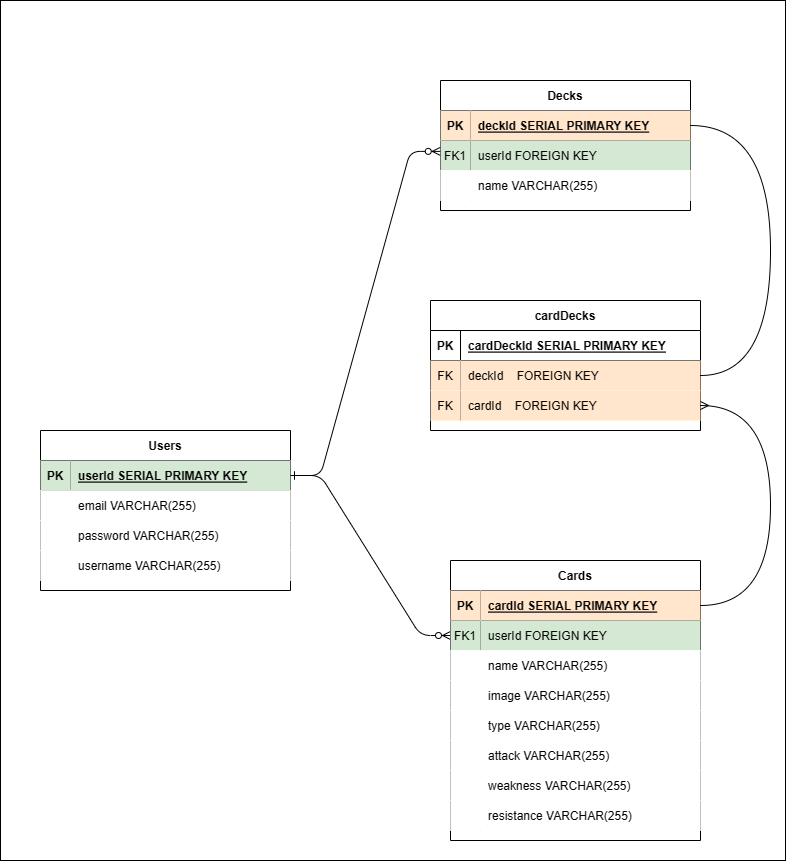

The diagram above was exported from draw.io. Its source (the exported page's mxGraphModel, read from the mxfile embedded in the PNG):
<mxGraphModel dx="2062" dy="2254" grid="1" gridSize="10" guides="1" tooltips="1" connect="1" arrows="1" fold="1" page="1" pageScale="1" pageWidth="850" pageHeight="1100" math="0" shadow="0" extFonts="Permanent Marker^https://fonts.googleapis.com/css?family=Permanent+Marker">
  <root>
    <mxCell id="0" />
    <mxCell id="1" parent="0" />
    <mxCell id="MG-MVjIgsC-TpJynpXF0-2" value="" style="rounded=0;whiteSpace=wrap;html=1;" vertex="1" parent="1">
      <mxGeometry x="60" y="-170" width="785" height="860" as="geometry" />
    </mxCell>
    <mxCell id="C-vyLk0tnHw3VtMMgP7b-1" value="" style="edgeStyle=entityRelationEdgeStyle;endArrow=ERzeroToMany;startArrow=ERone;endFill=1;startFill=0;strokeColor=#000000;" parent="1" source="C-vyLk0tnHw3VtMMgP7b-24" target="C-vyLk0tnHw3VtMMgP7b-6" edge="1">
      <mxGeometry width="100" height="100" relative="1" as="geometry">
        <mxPoint x="340" y="720" as="sourcePoint" />
        <mxPoint x="440" y="620" as="targetPoint" />
      </mxGeometry>
    </mxCell>
    <mxCell id="C-vyLk0tnHw3VtMMgP7b-2" value="Cards" style="shape=table;startSize=30;container=1;collapsible=1;childLayout=tableLayout;fixedRows=1;rowLines=0;fontStyle=1;align=center;resizeLast=1;" parent="1" vertex="1">
      <mxGeometry x="510" y="390" width="250" height="280" as="geometry" />
    </mxCell>
    <mxCell id="C-vyLk0tnHw3VtMMgP7b-3" value="" style="shape=partialRectangle;collapsible=0;dropTarget=0;pointerEvents=0;fillColor=none;points=[[0,0.5],[1,0.5]];portConstraint=eastwest;top=0;left=0;right=0;bottom=1;" parent="C-vyLk0tnHw3VtMMgP7b-2" vertex="1">
      <mxGeometry y="30" width="250" height="30" as="geometry" />
    </mxCell>
    <mxCell id="C-vyLk0tnHw3VtMMgP7b-4" value="PK" style="shape=partialRectangle;overflow=hidden;connectable=0;fillColor=#ffe6cc;top=0;left=0;bottom=0;right=0;fontStyle=1;strokeColor=#d79b00;" parent="C-vyLk0tnHw3VtMMgP7b-3" vertex="1">
      <mxGeometry width="30" height="30" as="geometry">
        <mxRectangle width="30" height="30" as="alternateBounds" />
      </mxGeometry>
    </mxCell>
    <mxCell id="C-vyLk0tnHw3VtMMgP7b-5" value="cardId SERIAL PRIMARY KEY" style="shape=partialRectangle;overflow=hidden;connectable=0;fillColor=#ffe6cc;top=0;left=0;bottom=0;right=0;align=left;spacingLeft=6;fontStyle=5;strokeColor=#d79b00;" parent="C-vyLk0tnHw3VtMMgP7b-3" vertex="1">
      <mxGeometry x="30" width="220" height="30" as="geometry">
        <mxRectangle width="220" height="30" as="alternateBounds" />
      </mxGeometry>
    </mxCell>
    <mxCell id="C-vyLk0tnHw3VtMMgP7b-6" value="" style="shape=partialRectangle;collapsible=0;dropTarget=0;pointerEvents=0;fillColor=none;points=[[0,0.5],[1,0.5]];portConstraint=eastwest;top=0;left=0;right=0;bottom=0;" parent="C-vyLk0tnHw3VtMMgP7b-2" vertex="1">
      <mxGeometry y="60" width="250" height="30" as="geometry" />
    </mxCell>
    <mxCell id="C-vyLk0tnHw3VtMMgP7b-7" value="FK1" style="shape=partialRectangle;overflow=hidden;connectable=0;fillColor=#d5e8d4;top=0;left=0;bottom=0;right=0;strokeColor=#82b366;" parent="C-vyLk0tnHw3VtMMgP7b-6" vertex="1">
      <mxGeometry width="30" height="30" as="geometry">
        <mxRectangle width="30" height="30" as="alternateBounds" />
      </mxGeometry>
    </mxCell>
    <mxCell id="C-vyLk0tnHw3VtMMgP7b-8" value="userId FOREIGN KEY" style="shape=partialRectangle;overflow=hidden;connectable=0;fillColor=#d5e8d4;top=0;left=0;bottom=0;right=0;align=left;spacingLeft=6;strokeColor=#82b366;" parent="C-vyLk0tnHw3VtMMgP7b-6" vertex="1">
      <mxGeometry x="30" width="220" height="30" as="geometry">
        <mxRectangle width="220" height="30" as="alternateBounds" />
      </mxGeometry>
    </mxCell>
    <mxCell id="C-vyLk0tnHw3VtMMgP7b-9" value="" style="shape=partialRectangle;collapsible=0;dropTarget=0;pointerEvents=0;points=[[0,0.5],[1,0.5]];portConstraint=eastwest;top=0;left=0;right=0;bottom=0;" parent="C-vyLk0tnHw3VtMMgP7b-2" vertex="1">
      <mxGeometry y="90" width="250" height="30" as="geometry" />
    </mxCell>
    <mxCell id="C-vyLk0tnHw3VtMMgP7b-10" value="" style="shape=partialRectangle;overflow=hidden;connectable=0;top=0;left=0;bottom=0;right=0;" parent="C-vyLk0tnHw3VtMMgP7b-9" vertex="1">
      <mxGeometry width="30" height="30" as="geometry">
        <mxRectangle width="30" height="30" as="alternateBounds" />
      </mxGeometry>
    </mxCell>
    <mxCell id="C-vyLk0tnHw3VtMMgP7b-11" value="name VARCHAR(255)" style="shape=partialRectangle;overflow=hidden;connectable=0;top=0;left=0;bottom=0;right=0;align=left;spacingLeft=6;" parent="C-vyLk0tnHw3VtMMgP7b-9" vertex="1">
      <mxGeometry x="30" width="220" height="30" as="geometry">
        <mxRectangle width="220" height="30" as="alternateBounds" />
      </mxGeometry>
    </mxCell>
    <mxCell id="ee6QLPglapzjPk5TOgpN-29" value="" style="shape=tableRow;horizontal=0;startSize=0;swimlaneHead=0;swimlaneBody=0;collapsible=0;dropTarget=0;points=[[0,0.5],[1,0.5]];portConstraint=eastwest;top=0;left=0;right=0;bottom=0;" parent="C-vyLk0tnHw3VtMMgP7b-2" vertex="1">
      <mxGeometry y="120" width="250" height="30" as="geometry" />
    </mxCell>
    <mxCell id="ee6QLPglapzjPk5TOgpN-30" value="" style="shape=partialRectangle;connectable=0;top=0;left=0;bottom=0;right=0;editable=1;overflow=hidden;" parent="ee6QLPglapzjPk5TOgpN-29" vertex="1">
      <mxGeometry width="30" height="30" as="geometry">
        <mxRectangle width="30" height="30" as="alternateBounds" />
      </mxGeometry>
    </mxCell>
    <mxCell id="ee6QLPglapzjPk5TOgpN-31" value="image VARCHAR(255)" style="shape=partialRectangle;connectable=0;top=0;left=0;bottom=0;right=0;align=left;spacingLeft=6;overflow=hidden;" parent="ee6QLPglapzjPk5TOgpN-29" vertex="1">
      <mxGeometry x="30" width="220" height="30" as="geometry">
        <mxRectangle width="220" height="30" as="alternateBounds" />
      </mxGeometry>
    </mxCell>
    <mxCell id="ee6QLPglapzjPk5TOgpN-32" value="" style="shape=tableRow;horizontal=0;startSize=0;swimlaneHead=0;swimlaneBody=0;collapsible=0;dropTarget=0;points=[[0,0.5],[1,0.5]];portConstraint=eastwest;top=0;left=0;right=0;bottom=0;" parent="C-vyLk0tnHw3VtMMgP7b-2" vertex="1">
      <mxGeometry y="150" width="250" height="30" as="geometry" />
    </mxCell>
    <mxCell id="ee6QLPglapzjPk5TOgpN-33" value="" style="shape=partialRectangle;connectable=0;top=0;left=0;bottom=0;right=0;editable=1;overflow=hidden;" parent="ee6QLPglapzjPk5TOgpN-32" vertex="1">
      <mxGeometry width="30" height="30" as="geometry">
        <mxRectangle width="30" height="30" as="alternateBounds" />
      </mxGeometry>
    </mxCell>
    <mxCell id="ee6QLPglapzjPk5TOgpN-34" value="type VARCHAR(255)" style="shape=partialRectangle;connectable=0;top=0;left=0;bottom=0;right=0;align=left;spacingLeft=6;overflow=hidden;" parent="ee6QLPglapzjPk5TOgpN-32" vertex="1">
      <mxGeometry x="30" width="220" height="30" as="geometry">
        <mxRectangle width="220" height="30" as="alternateBounds" />
      </mxGeometry>
    </mxCell>
    <mxCell id="ee6QLPglapzjPk5TOgpN-35" value="" style="shape=tableRow;horizontal=0;startSize=0;swimlaneHead=0;swimlaneBody=0;collapsible=0;dropTarget=0;points=[[0,0.5],[1,0.5]];portConstraint=eastwest;top=0;left=0;right=0;bottom=0;" parent="C-vyLk0tnHw3VtMMgP7b-2" vertex="1">
      <mxGeometry y="180" width="250" height="30" as="geometry" />
    </mxCell>
    <mxCell id="ee6QLPglapzjPk5TOgpN-36" value="" style="shape=partialRectangle;connectable=0;top=0;left=0;bottom=0;right=0;editable=1;overflow=hidden;" parent="ee6QLPglapzjPk5TOgpN-35" vertex="1">
      <mxGeometry width="30" height="30" as="geometry">
        <mxRectangle width="30" height="30" as="alternateBounds" />
      </mxGeometry>
    </mxCell>
    <mxCell id="ee6QLPglapzjPk5TOgpN-37" value="attack VARCHAR(255)" style="shape=partialRectangle;connectable=0;top=0;left=0;bottom=0;right=0;align=left;spacingLeft=6;overflow=hidden;" parent="ee6QLPglapzjPk5TOgpN-35" vertex="1">
      <mxGeometry x="30" width="220" height="30" as="geometry">
        <mxRectangle width="220" height="30" as="alternateBounds" />
      </mxGeometry>
    </mxCell>
    <mxCell id="ee6QLPglapzjPk5TOgpN-38" value="" style="shape=tableRow;horizontal=0;startSize=0;swimlaneHead=0;swimlaneBody=0;collapsible=0;dropTarget=0;points=[[0,0.5],[1,0.5]];portConstraint=eastwest;top=0;left=0;right=0;bottom=0;" parent="C-vyLk0tnHw3VtMMgP7b-2" vertex="1">
      <mxGeometry y="210" width="250" height="30" as="geometry" />
    </mxCell>
    <mxCell id="ee6QLPglapzjPk5TOgpN-39" value="" style="shape=partialRectangle;connectable=0;top=0;left=0;bottom=0;right=0;editable=1;overflow=hidden;" parent="ee6QLPglapzjPk5TOgpN-38" vertex="1">
      <mxGeometry width="30" height="30" as="geometry">
        <mxRectangle width="30" height="30" as="alternateBounds" />
      </mxGeometry>
    </mxCell>
    <mxCell id="ee6QLPglapzjPk5TOgpN-40" value="weakness VARCHAR(255)" style="shape=partialRectangle;connectable=0;top=0;left=0;bottom=0;right=0;align=left;spacingLeft=6;overflow=hidden;" parent="ee6QLPglapzjPk5TOgpN-38" vertex="1">
      <mxGeometry x="30" width="220" height="30" as="geometry">
        <mxRectangle width="220" height="30" as="alternateBounds" />
      </mxGeometry>
    </mxCell>
    <mxCell id="ee6QLPglapzjPk5TOgpN-45" value="" style="shape=tableRow;horizontal=0;startSize=0;swimlaneHead=0;swimlaneBody=0;collapsible=0;dropTarget=0;points=[[0,0.5],[1,0.5]];portConstraint=eastwest;top=0;left=0;right=0;bottom=0;" parent="C-vyLk0tnHw3VtMMgP7b-2" vertex="1">
      <mxGeometry y="240" width="250" height="30" as="geometry" />
    </mxCell>
    <mxCell id="ee6QLPglapzjPk5TOgpN-46" value="" style="shape=partialRectangle;connectable=0;top=0;left=0;bottom=0;right=0;editable=1;overflow=hidden;" parent="ee6QLPglapzjPk5TOgpN-45" vertex="1">
      <mxGeometry width="30" height="30" as="geometry">
        <mxRectangle width="30" height="30" as="alternateBounds" />
      </mxGeometry>
    </mxCell>
    <mxCell id="ee6QLPglapzjPk5TOgpN-47" value="resistance VARCHAR(255)" style="shape=partialRectangle;connectable=0;top=0;left=0;bottom=0;right=0;align=left;spacingLeft=6;overflow=hidden;" parent="ee6QLPglapzjPk5TOgpN-45" vertex="1">
      <mxGeometry x="30" width="220" height="30" as="geometry">
        <mxRectangle width="220" height="30" as="alternateBounds" />
      </mxGeometry>
    </mxCell>
    <mxCell id="C-vyLk0tnHw3VtMMgP7b-13" value="Decks" style="shape=table;startSize=30;container=1;collapsible=1;childLayout=tableLayout;fixedRows=1;rowLines=0;fontStyle=1;align=center;resizeLast=1;" parent="1" vertex="1">
      <mxGeometry x="500" y="-90" width="250" height="130" as="geometry" />
    </mxCell>
    <mxCell id="C-vyLk0tnHw3VtMMgP7b-14" value="" style="shape=partialRectangle;collapsible=0;dropTarget=0;pointerEvents=0;fillColor=none;points=[[0,0.5],[1,0.5]];portConstraint=eastwest;top=0;left=0;right=0;bottom=1;" parent="C-vyLk0tnHw3VtMMgP7b-13" vertex="1">
      <mxGeometry y="30" width="250" height="30" as="geometry" />
    </mxCell>
    <mxCell id="C-vyLk0tnHw3VtMMgP7b-15" value="PK" style="shape=partialRectangle;overflow=hidden;connectable=0;fillColor=#ffe6cc;top=0;left=0;bottom=0;right=0;fontStyle=1;strokeColor=#d79b00;" parent="C-vyLk0tnHw3VtMMgP7b-14" vertex="1">
      <mxGeometry width="30" height="30" as="geometry">
        <mxRectangle width="30" height="30" as="alternateBounds" />
      </mxGeometry>
    </mxCell>
    <mxCell id="C-vyLk0tnHw3VtMMgP7b-16" value="deckId SERIAL PRIMARY KEY" style="shape=partialRectangle;overflow=hidden;connectable=0;fillColor=#ffe6cc;top=0;left=0;bottom=0;right=0;align=left;spacingLeft=6;fontStyle=5;strokeColor=#d79b00;" parent="C-vyLk0tnHw3VtMMgP7b-14" vertex="1">
      <mxGeometry x="30" width="220" height="30" as="geometry">
        <mxRectangle width="220" height="30" as="alternateBounds" />
      </mxGeometry>
    </mxCell>
    <mxCell id="C-vyLk0tnHw3VtMMgP7b-17" value="" style="shape=partialRectangle;collapsible=0;dropTarget=0;pointerEvents=0;fillColor=none;points=[[0,0.5],[1,0.5]];portConstraint=eastwest;top=0;left=0;right=0;bottom=0;" parent="C-vyLk0tnHw3VtMMgP7b-13" vertex="1">
      <mxGeometry y="60" width="250" height="30" as="geometry" />
    </mxCell>
    <mxCell id="C-vyLk0tnHw3VtMMgP7b-18" value="FK1" style="shape=partialRectangle;overflow=hidden;connectable=0;fillColor=#d5e8d4;top=0;left=0;bottom=0;right=0;strokeColor=#82b366;" parent="C-vyLk0tnHw3VtMMgP7b-17" vertex="1">
      <mxGeometry width="30" height="30" as="geometry">
        <mxRectangle width="30" height="30" as="alternateBounds" />
      </mxGeometry>
    </mxCell>
    <mxCell id="C-vyLk0tnHw3VtMMgP7b-19" value="userId FOREIGN KEY" style="shape=partialRectangle;overflow=hidden;connectable=0;fillColor=#d5e8d4;top=0;left=0;bottom=0;right=0;align=left;spacingLeft=6;strokeColor=#82b366;" parent="C-vyLk0tnHw3VtMMgP7b-17" vertex="1">
      <mxGeometry x="30" width="220" height="30" as="geometry">
        <mxRectangle width="220" height="30" as="alternateBounds" />
      </mxGeometry>
    </mxCell>
    <mxCell id="C-vyLk0tnHw3VtMMgP7b-20" value="" style="shape=partialRectangle;collapsible=0;dropTarget=0;pointerEvents=0;points=[[0,0.5],[1,0.5]];portConstraint=eastwest;top=0;left=0;right=0;bottom=0;" parent="C-vyLk0tnHw3VtMMgP7b-13" vertex="1">
      <mxGeometry y="90" width="250" height="30" as="geometry" />
    </mxCell>
    <mxCell id="C-vyLk0tnHw3VtMMgP7b-21" value="" style="shape=partialRectangle;overflow=hidden;connectable=0;top=0;left=0;bottom=0;right=0;" parent="C-vyLk0tnHw3VtMMgP7b-20" vertex="1">
      <mxGeometry width="30" height="30" as="geometry">
        <mxRectangle width="30" height="30" as="alternateBounds" />
      </mxGeometry>
    </mxCell>
    <mxCell id="C-vyLk0tnHw3VtMMgP7b-22" value="name VARCHAR(255)" style="shape=partialRectangle;overflow=hidden;connectable=0;top=0;left=0;bottom=0;right=0;align=left;spacingLeft=6;" parent="C-vyLk0tnHw3VtMMgP7b-20" vertex="1">
      <mxGeometry x="30" width="220" height="30" as="geometry">
        <mxRectangle width="220" height="30" as="alternateBounds" />
      </mxGeometry>
    </mxCell>
    <mxCell id="C-vyLk0tnHw3VtMMgP7b-23" value="Users" style="shape=table;startSize=30;container=1;collapsible=1;childLayout=tableLayout;fixedRows=1;rowLines=0;fontStyle=1;align=center;resizeLast=1;" parent="1" vertex="1">
      <mxGeometry x="100" y="260" width="250" height="160" as="geometry" />
    </mxCell>
    <mxCell id="C-vyLk0tnHw3VtMMgP7b-24" value="" style="shape=partialRectangle;collapsible=0;dropTarget=0;pointerEvents=0;fillColor=none;points=[[0,0.5],[1,0.5]];portConstraint=eastwest;top=0;left=0;right=0;bottom=1;" parent="C-vyLk0tnHw3VtMMgP7b-23" vertex="1">
      <mxGeometry y="30" width="250" height="30" as="geometry" />
    </mxCell>
    <mxCell id="C-vyLk0tnHw3VtMMgP7b-25" value="PK" style="shape=partialRectangle;overflow=hidden;connectable=0;fillColor=#d5e8d4;top=0;left=0;bottom=0;right=0;fontStyle=1;strokeColor=#82b366;" parent="C-vyLk0tnHw3VtMMgP7b-24" vertex="1">
      <mxGeometry width="30" height="30" as="geometry">
        <mxRectangle width="30" height="30" as="alternateBounds" />
      </mxGeometry>
    </mxCell>
    <mxCell id="C-vyLk0tnHw3VtMMgP7b-26" value="userId SERIAL PRIMARY KEY" style="shape=partialRectangle;overflow=hidden;connectable=0;fillColor=#d5e8d4;top=0;left=0;bottom=0;right=0;align=left;spacingLeft=6;fontStyle=5;strokeColor=#82b366;" parent="C-vyLk0tnHw3VtMMgP7b-24" vertex="1">
      <mxGeometry x="30" width="220" height="30" as="geometry">
        <mxRectangle width="220" height="30" as="alternateBounds" />
      </mxGeometry>
    </mxCell>
    <mxCell id="C-vyLk0tnHw3VtMMgP7b-27" value="" style="shape=partialRectangle;collapsible=0;dropTarget=0;pointerEvents=0;points=[[0,0.5],[1,0.5]];portConstraint=eastwest;top=0;left=0;right=0;bottom=0;" parent="C-vyLk0tnHw3VtMMgP7b-23" vertex="1">
      <mxGeometry y="60" width="250" height="30" as="geometry" />
    </mxCell>
    <mxCell id="C-vyLk0tnHw3VtMMgP7b-28" value="" style="shape=partialRectangle;overflow=hidden;connectable=0;top=0;left=0;bottom=0;right=0;" parent="C-vyLk0tnHw3VtMMgP7b-27" vertex="1">
      <mxGeometry width="30" height="30" as="geometry">
        <mxRectangle width="30" height="30" as="alternateBounds" />
      </mxGeometry>
    </mxCell>
    <mxCell id="C-vyLk0tnHw3VtMMgP7b-29" value="email VARCHAR(255)" style="shape=partialRectangle;overflow=hidden;connectable=0;top=0;left=0;bottom=0;right=0;align=left;spacingLeft=6;" parent="C-vyLk0tnHw3VtMMgP7b-27" vertex="1">
      <mxGeometry x="30" width="220" height="30" as="geometry">
        <mxRectangle width="220" height="30" as="alternateBounds" />
      </mxGeometry>
    </mxCell>
    <mxCell id="ee6QLPglapzjPk5TOgpN-2" value="" style="shape=tableRow;horizontal=0;startSize=0;swimlaneHead=0;swimlaneBody=0;collapsible=0;dropTarget=0;points=[[0,0.5],[1,0.5]];portConstraint=eastwest;top=0;left=0;right=0;bottom=0;" parent="C-vyLk0tnHw3VtMMgP7b-23" vertex="1">
      <mxGeometry y="90" width="250" height="30" as="geometry" />
    </mxCell>
    <mxCell id="ee6QLPglapzjPk5TOgpN-3" value="" style="shape=partialRectangle;connectable=0;top=0;left=0;bottom=0;right=0;editable=1;overflow=hidden;" parent="ee6QLPglapzjPk5TOgpN-2" vertex="1">
      <mxGeometry width="30" height="30" as="geometry">
        <mxRectangle width="30" height="30" as="alternateBounds" />
      </mxGeometry>
    </mxCell>
    <mxCell id="ee6QLPglapzjPk5TOgpN-4" value="password VARCHAR(255)" style="shape=partialRectangle;connectable=0;top=0;left=0;bottom=0;right=0;align=left;spacingLeft=6;overflow=hidden;" parent="ee6QLPglapzjPk5TOgpN-2" vertex="1">
      <mxGeometry x="30" width="220" height="30" as="geometry">
        <mxRectangle width="220" height="30" as="alternateBounds" />
      </mxGeometry>
    </mxCell>
    <mxCell id="ee6QLPglapzjPk5TOgpN-26" value="" style="shape=tableRow;horizontal=0;startSize=0;swimlaneHead=0;swimlaneBody=0;collapsible=0;dropTarget=0;points=[[0,0.5],[1,0.5]];portConstraint=eastwest;top=0;left=0;right=0;bottom=0;" parent="C-vyLk0tnHw3VtMMgP7b-23" vertex="1">
      <mxGeometry y="120" width="250" height="30" as="geometry" />
    </mxCell>
    <mxCell id="ee6QLPglapzjPk5TOgpN-27" value="" style="shape=partialRectangle;connectable=0;top=0;left=0;bottom=0;right=0;editable=1;overflow=hidden;" parent="ee6QLPglapzjPk5TOgpN-26" vertex="1">
      <mxGeometry width="30" height="30" as="geometry">
        <mxRectangle width="30" height="30" as="alternateBounds" />
      </mxGeometry>
    </mxCell>
    <mxCell id="ee6QLPglapzjPk5TOgpN-28" value="username VARCHAR(255)" style="shape=partialRectangle;connectable=0;top=0;left=0;bottom=0;right=0;align=left;spacingLeft=6;overflow=hidden;" parent="ee6QLPglapzjPk5TOgpN-26" vertex="1">
      <mxGeometry x="30" width="220" height="30" as="geometry">
        <mxRectangle width="220" height="30" as="alternateBounds" />
      </mxGeometry>
    </mxCell>
    <mxCell id="ee6QLPglapzjPk5TOgpN-51" value="" style="edgeStyle=entityRelationEdgeStyle;endArrow=ERzeroToMany;startArrow=ERone;endFill=1;startFill=0;entryX=-0.001;entryY=0.363;entryDx=0;entryDy=0;entryPerimeter=0;strokeColor=#000000;" parent="1" source="C-vyLk0tnHw3VtMMgP7b-24" target="C-vyLk0tnHw3VtMMgP7b-17" edge="1">
      <mxGeometry width="100" height="100" relative="1" as="geometry">
        <mxPoint x="-149.99999999999977" y="-20" as="sourcePoint" />
        <mxPoint x="60.00000000000023" y="150" as="targetPoint" />
      </mxGeometry>
    </mxCell>
    <mxCell id="ee6QLPglapzjPk5TOgpN-72" value="cardDecks" style="shape=table;startSize=30;container=1;collapsible=1;childLayout=tableLayout;fixedRows=1;rowLines=0;fontStyle=1;align=center;resizeLast=1;" parent="1" vertex="1">
      <mxGeometry x="490" y="130" width="270" height="130" as="geometry" />
    </mxCell>
    <mxCell id="ee6QLPglapzjPk5TOgpN-73" value="" style="shape=tableRow;horizontal=0;startSize=0;swimlaneHead=0;swimlaneBody=0;fillColor=none;collapsible=0;dropTarget=0;points=[[0,0.5],[1,0.5]];portConstraint=eastwest;top=0;left=0;right=0;bottom=1;" parent="ee6QLPglapzjPk5TOgpN-72" vertex="1">
      <mxGeometry y="30" width="270" height="30" as="geometry" />
    </mxCell>
    <mxCell id="ee6QLPglapzjPk5TOgpN-74" value="PK" style="shape=partialRectangle;connectable=0;fillColor=none;top=0;left=0;bottom=0;right=0;fontStyle=1;overflow=hidden;" parent="ee6QLPglapzjPk5TOgpN-73" vertex="1">
      <mxGeometry width="30" height="30" as="geometry">
        <mxRectangle width="30" height="30" as="alternateBounds" />
      </mxGeometry>
    </mxCell>
    <mxCell id="ee6QLPglapzjPk5TOgpN-75" value="cardDeckId SERIAL PRIMARY KEY" style="shape=partialRectangle;connectable=0;fillColor=none;top=0;left=0;bottom=0;right=0;align=left;spacingLeft=6;fontStyle=5;overflow=hidden;" parent="ee6QLPglapzjPk5TOgpN-73" vertex="1">
      <mxGeometry x="30" width="240" height="30" as="geometry">
        <mxRectangle width="240" height="30" as="alternateBounds" />
      </mxGeometry>
    </mxCell>
    <mxCell id="ee6QLPglapzjPk5TOgpN-89" value="" style="shape=tableRow;horizontal=0;startSize=0;swimlaneHead=0;swimlaneBody=0;fillColor=none;collapsible=0;dropTarget=0;points=[[0,0.5],[1,0.5]];portConstraint=eastwest;top=0;left=0;right=0;bottom=0;" parent="ee6QLPglapzjPk5TOgpN-72" vertex="1">
      <mxGeometry y="60" width="270" height="30" as="geometry" />
    </mxCell>
    <mxCell id="ee6QLPglapzjPk5TOgpN-90" value="FK" style="shape=partialRectangle;connectable=0;fillColor=#ffe6cc;top=0;left=0;bottom=0;right=0;fontStyle=0;overflow=hidden;strokeColor=#d79b00;" parent="ee6QLPglapzjPk5TOgpN-89" vertex="1">
      <mxGeometry width="30" height="30" as="geometry">
        <mxRectangle width="30" height="30" as="alternateBounds" />
      </mxGeometry>
    </mxCell>
    <mxCell id="ee6QLPglapzjPk5TOgpN-91" value="deckId    FOREIGN KEY" style="shape=partialRectangle;connectable=0;fillColor=#ffe6cc;top=0;left=0;bottom=0;right=0;align=left;spacingLeft=6;fontStyle=0;overflow=hidden;strokeColor=#d79b00;" parent="ee6QLPglapzjPk5TOgpN-89" vertex="1">
      <mxGeometry x="30" width="240" height="30" as="geometry">
        <mxRectangle width="240" height="30" as="alternateBounds" />
      </mxGeometry>
    </mxCell>
    <mxCell id="ee6QLPglapzjPk5TOgpN-92" value="" style="shape=tableRow;horizontal=0;startSize=0;swimlaneHead=0;swimlaneBody=0;fillColor=none;collapsible=0;dropTarget=0;points=[[0,0.5],[1,0.5]];portConstraint=eastwest;top=0;left=0;right=0;bottom=0;" parent="ee6QLPglapzjPk5TOgpN-72" vertex="1">
      <mxGeometry y="90" width="270" height="30" as="geometry" />
    </mxCell>
    <mxCell id="ee6QLPglapzjPk5TOgpN-93" value="FK" style="shape=partialRectangle;connectable=0;fillColor=#ffe6cc;top=0;left=0;bottom=0;right=0;fontStyle=0;overflow=hidden;strokeColor=#d79b00;" parent="ee6QLPglapzjPk5TOgpN-92" vertex="1">
      <mxGeometry width="30" height="30" as="geometry">
        <mxRectangle width="30" height="30" as="alternateBounds" />
      </mxGeometry>
    </mxCell>
    <mxCell id="ee6QLPglapzjPk5TOgpN-94" value="cardId    FOREIGN KEY" style="shape=partialRectangle;connectable=0;fillColor=#ffe6cc;top=0;left=0;bottom=0;right=0;align=left;spacingLeft=6;fontStyle=0;overflow=hidden;strokeColor=#d79b00;" parent="ee6QLPglapzjPk5TOgpN-92" vertex="1">
      <mxGeometry x="30" width="240" height="30" as="geometry">
        <mxRectangle width="240" height="30" as="alternateBounds" />
      </mxGeometry>
    </mxCell>
    <mxCell id="ee6QLPglapzjPk5TOgpN-95" value="" style="edgeStyle=orthogonalEdgeStyle;fontSize=12;html=1;endArrow=none;endFill=0;rounded=0;entryX=1;entryY=0.5;entryDx=0;entryDy=0;exitX=1;exitY=0.5;exitDx=0;exitDy=0;curved=1;strokeColor=#000000;" parent="1" source="C-vyLk0tnHw3VtMMgP7b-14" target="ee6QLPglapzjPk5TOgpN-89" edge="1">
      <mxGeometry width="100" height="100" relative="1" as="geometry">
        <mxPoint x="510" y="370" as="sourcePoint" />
        <mxPoint x="610" y="270" as="targetPoint" />
        <Array as="points">
          <mxPoint x="830" y="-45" />
          <mxPoint x="830" y="205" />
        </Array>
      </mxGeometry>
    </mxCell>
    <mxCell id="ee6QLPglapzjPk5TOgpN-96" value="" style="edgeStyle=orthogonalEdgeStyle;fontSize=12;html=1;endArrow=ERmany;rounded=0;curved=1;exitX=1;exitY=0.5;exitDx=0;exitDy=0;entryX=1;entryY=0.5;entryDx=0;entryDy=0;strokeColor=#000000;" parent="1" source="C-vyLk0tnHw3VtMMgP7b-3" target="ee6QLPglapzjPk5TOgpN-92" edge="1">
      <mxGeometry width="100" height="100" relative="1" as="geometry">
        <mxPoint x="780" y="390" as="sourcePoint" />
        <mxPoint x="770" y="235" as="targetPoint" />
        <Array as="points">
          <mxPoint x="830" y="435" />
          <mxPoint x="830" y="235" />
        </Array>
      </mxGeometry>
    </mxCell>
  </root>
</mxGraphModel>